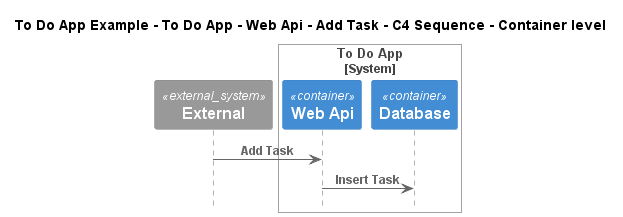

The diagram above was rendered by PlantUML. Its source (embedded in the PNG):
@startuml
!include ..\..\..\..\..\..\..\.c4s\C4_Sequence.puml

title To Do App Example - To Do App - Web Api - Add Task - C4 Sequence - Container level

System_Ext(C4InterFlow.SoftwareSystems.ExternalSystem, "External", "")

System_Boundary(ToDoAppExample.SoftwareSystems.ToDoApp, "To Do App")
    Container(ToDoAppExample.SoftwareSystems.ToDoApp.Containers.WebApi, "Web Api", "", "")
    ContainerDb(ToDoAppExample.SoftwareSystems.ToDoApp.Containers.Database, "Database", "", "")
Boundary_End()

Rel(C4InterFlow.SoftwareSystems.ExternalSystem, ToDoAppExample.SoftwareSystems.ToDoApp.Containers.WebApi, "Add Task")
Rel(ToDoAppExample.SoftwareSystems.ToDoApp.Containers.WebApi, ToDoAppExample.SoftwareSystems.ToDoApp.Containers.Database, "Insert Task")


@enduml